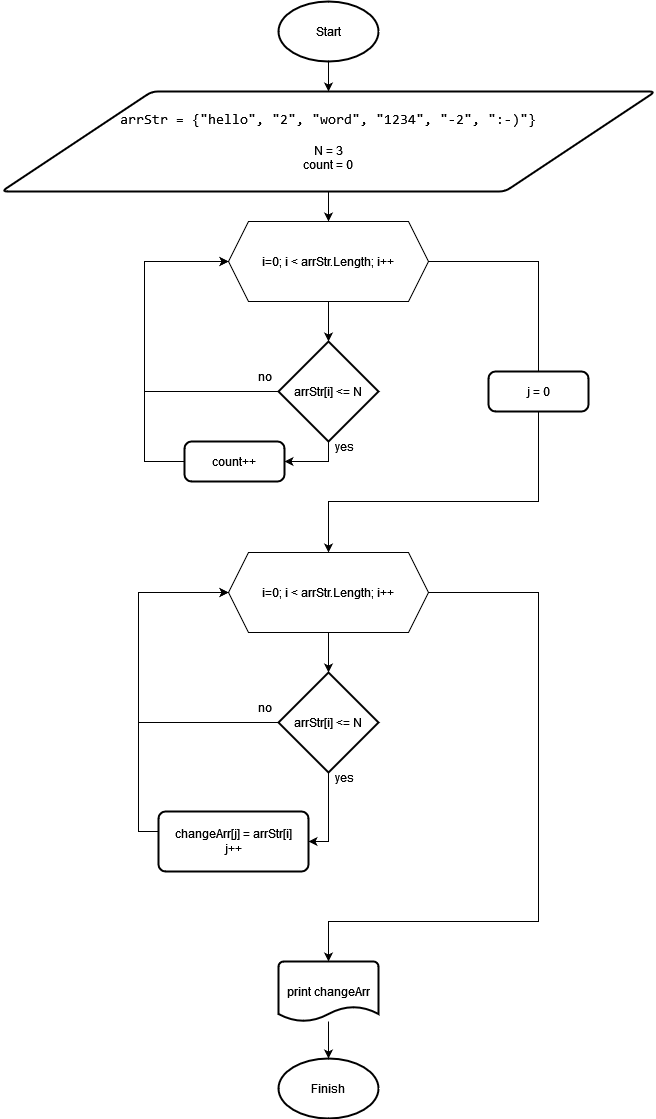

The diagram above was exported from draw.io. Its source (the exported page's mxGraphModel, read from the mxfile embedded in the PNG):
<mxGraphModel dx="1422" dy="752" grid="1" gridSize="10" guides="1" tooltips="1" connect="1" arrows="1" fold="1" page="1" pageScale="1" pageWidth="827" pageHeight="1169" math="0" shadow="0">
  <root>
    <mxCell id="0" />
    <mxCell id="1" parent="0" />
    <mxCell id="Bb7AW1mNMbJNiuH93wXJ-1" value="Finish" style="strokeWidth=2;html=1;shape=mxgraph.flowchart.start_1;whiteSpace=wrap;" vertex="1" parent="1">
      <mxGeometry x="360" y="1077" width="100" height="60" as="geometry" />
    </mxCell>
    <mxCell id="Bb7AW1mNMbJNiuH93wXJ-4" style="edgeStyle=orthogonalEdgeStyle;rounded=0;orthogonalLoop=1;jettySize=auto;html=1;entryX=0.5;entryY=0;entryDx=0;entryDy=0;fontColor=#000000;" edge="1" parent="1" source="Bb7AW1mNMbJNiuH93wXJ-2" target="Bb7AW1mNMbJNiuH93wXJ-3">
      <mxGeometry relative="1" as="geometry" />
    </mxCell>
    <mxCell id="Bb7AW1mNMbJNiuH93wXJ-2" value="Start" style="strokeWidth=2;html=1;shape=mxgraph.flowchart.start_1;whiteSpace=wrap;" vertex="1" parent="1">
      <mxGeometry x="360" y="20" width="100" height="60" as="geometry" />
    </mxCell>
    <mxCell id="Bb7AW1mNMbJNiuH93wXJ-17" style="edgeStyle=orthogonalEdgeStyle;rounded=0;orthogonalLoop=1;jettySize=auto;html=1;entryX=0.5;entryY=0;entryDx=0;entryDy=0;fontColor=#000000;" edge="1" parent="1" source="Bb7AW1mNMbJNiuH93wXJ-3" target="Bb7AW1mNMbJNiuH93wXJ-6">
      <mxGeometry relative="1" as="geometry" />
    </mxCell>
    <mxCell id="Bb7AW1mNMbJNiuH93wXJ-3" value="&lt;div style=&quot;font-family: Consolas, &amp;quot;Courier New&amp;quot;, monospace; font-weight: normal; font-size: 14px; line-height: 19px;&quot;&gt;&lt;div&gt;&lt;span style=&quot;background-color: transparent;&quot;&gt;arrStr = {&quot;hello&quot;, &quot;2&quot;, &quot;word&quot;, &quot;1234&quot;, &quot;-2&quot;, &quot;:-)&quot;}&lt;/span&gt;&lt;/div&gt;&lt;/div&gt;&lt;div&gt;&lt;br&gt;&lt;/div&gt;&lt;div&gt;N = 3&lt;/div&gt;&lt;div&gt;count = 0&lt;br&gt;&lt;/div&gt;" style="shape=parallelogram;html=1;strokeWidth=2;perimeter=parallelogramPerimeter;whiteSpace=wrap;rounded=1;arcSize=12;size=0.23;" vertex="1" parent="1">
      <mxGeometry x="83" y="110" width="654" height="100" as="geometry" />
    </mxCell>
    <mxCell id="Bb7AW1mNMbJNiuH93wXJ-13" style="edgeStyle=orthogonalEdgeStyle;rounded=0;orthogonalLoop=1;jettySize=auto;html=1;entryX=0.5;entryY=0;entryDx=0;entryDy=0;entryPerimeter=0;fontColor=#000000;" edge="1" parent="1" source="Bb7AW1mNMbJNiuH93wXJ-6" target="Bb7AW1mNMbJNiuH93wXJ-7">
      <mxGeometry relative="1" as="geometry" />
    </mxCell>
    <mxCell id="Bb7AW1mNMbJNiuH93wXJ-27" style="edgeStyle=orthogonalEdgeStyle;rounded=0;orthogonalLoop=1;jettySize=auto;html=1;entryX=0.5;entryY=0;entryDx=0;entryDy=0;fontColor=#000000;" edge="1" parent="1" source="Bb7AW1mNMbJNiuH93wXJ-6" target="Bb7AW1mNMbJNiuH93wXJ-19">
      <mxGeometry relative="1" as="geometry">
        <Array as="points">
          <mxPoint x="620" y="280" />
          <mxPoint x="620" y="520" />
          <mxPoint x="410" y="520" />
        </Array>
      </mxGeometry>
    </mxCell>
    <mxCell id="Bb7AW1mNMbJNiuH93wXJ-6" value="i=0; i &amp;lt; arrStr.Length; i++" style="shape=hexagon;perimeter=hexagonPerimeter2;whiteSpace=wrap;html=1;fixedSize=1;labelBackgroundColor=none;fontColor=#000000;" vertex="1" parent="1">
      <mxGeometry x="310" y="240" width="200" height="80" as="geometry" />
    </mxCell>
    <mxCell id="Bb7AW1mNMbJNiuH93wXJ-10" style="edgeStyle=orthogonalEdgeStyle;rounded=0;orthogonalLoop=1;jettySize=auto;html=1;entryX=0;entryY=0.5;entryDx=0;entryDy=0;fontColor=#000000;" edge="1" parent="1" source="Bb7AW1mNMbJNiuH93wXJ-7" target="Bb7AW1mNMbJNiuH93wXJ-6">
      <mxGeometry relative="1" as="geometry">
        <Array as="points">
          <mxPoint x="226" y="410" />
          <mxPoint x="226" y="280" />
        </Array>
      </mxGeometry>
    </mxCell>
    <mxCell id="Bb7AW1mNMbJNiuH93wXJ-15" style="edgeStyle=orthogonalEdgeStyle;rounded=0;orthogonalLoop=1;jettySize=auto;html=1;exitX=0.5;exitY=1;exitDx=0;exitDy=0;exitPerimeter=0;entryX=1;entryY=0.5;entryDx=0;entryDy=0;fontColor=#000000;" edge="1" parent="1" source="Bb7AW1mNMbJNiuH93wXJ-7" target="Bb7AW1mNMbJNiuH93wXJ-8">
      <mxGeometry relative="1" as="geometry" />
    </mxCell>
    <mxCell id="Bb7AW1mNMbJNiuH93wXJ-7" value="arrStr[i] &amp;lt;= N" style="strokeWidth=2;html=1;shape=mxgraph.flowchart.decision;whiteSpace=wrap;labelBackgroundColor=none;fontColor=#000000;" vertex="1" parent="1">
      <mxGeometry x="360" y="360" width="100" height="100" as="geometry" />
    </mxCell>
    <mxCell id="Bb7AW1mNMbJNiuH93wXJ-16" style="edgeStyle=orthogonalEdgeStyle;rounded=0;orthogonalLoop=1;jettySize=auto;html=1;entryX=0;entryY=0.5;entryDx=0;entryDy=0;fontColor=#000000;" edge="1" parent="1" source="Bb7AW1mNMbJNiuH93wXJ-8" target="Bb7AW1mNMbJNiuH93wXJ-6">
      <mxGeometry relative="1" as="geometry">
        <Array as="points">
          <mxPoint x="226" y="480" />
          <mxPoint x="226" y="280" />
        </Array>
      </mxGeometry>
    </mxCell>
    <mxCell id="Bb7AW1mNMbJNiuH93wXJ-8" value="count++" style="rounded=1;whiteSpace=wrap;html=1;absoluteArcSize=1;arcSize=14;strokeWidth=2;labelBackgroundColor=none;fontColor=#000000;" vertex="1" parent="1">
      <mxGeometry x="266" y="460" width="100" height="40" as="geometry" />
    </mxCell>
    <mxCell id="Bb7AW1mNMbJNiuH93wXJ-11" value="yes" style="text;html=1;align=center;verticalAlign=middle;resizable=0;points=[];autosize=1;strokeColor=none;fillColor=none;fontColor=#000000;" vertex="1" parent="1">
      <mxGeometry x="406" y="450" width="40" height="30" as="geometry" />
    </mxCell>
    <mxCell id="Bb7AW1mNMbJNiuH93wXJ-12" value="no" style="text;html=1;align=center;verticalAlign=middle;resizable=0;points=[];autosize=1;strokeColor=none;fillColor=none;fontColor=#000000;" vertex="1" parent="1">
      <mxGeometry x="326" y="380" width="40" height="30" as="geometry" />
    </mxCell>
    <mxCell id="Bb7AW1mNMbJNiuH93wXJ-18" style="edgeStyle=orthogonalEdgeStyle;rounded=0;orthogonalLoop=1;jettySize=auto;html=1;entryX=0.5;entryY=0;entryDx=0;entryDy=0;entryPerimeter=0;fontColor=#000000;" edge="1" source="Bb7AW1mNMbJNiuH93wXJ-19" target="Bb7AW1mNMbJNiuH93wXJ-22" parent="1">
      <mxGeometry relative="1" as="geometry" />
    </mxCell>
    <mxCell id="Bb7AW1mNMbJNiuH93wXJ-32" style="edgeStyle=orthogonalEdgeStyle;rounded=0;orthogonalLoop=1;jettySize=auto;html=1;exitX=1;exitY=0.5;exitDx=0;exitDy=0;entryX=0.5;entryY=0;entryDx=0;entryDy=0;entryPerimeter=0;fontColor=#000000;" edge="1" parent="1" source="Bb7AW1mNMbJNiuH93wXJ-19" target="Bb7AW1mNMbJNiuH93wXJ-30">
      <mxGeometry relative="1" as="geometry">
        <Array as="points">
          <mxPoint x="620" y="611" />
          <mxPoint x="620" y="940" />
          <mxPoint x="410" y="940" />
        </Array>
      </mxGeometry>
    </mxCell>
    <mxCell id="Bb7AW1mNMbJNiuH93wXJ-19" value="i=0; i &amp;lt; arrStr.Length; i++" style="shape=hexagon;perimeter=hexagonPerimeter2;whiteSpace=wrap;html=1;fixedSize=1;labelBackgroundColor=none;fontColor=#000000;" vertex="1" parent="1">
      <mxGeometry x="310" y="571" width="200" height="80" as="geometry" />
    </mxCell>
    <mxCell id="Bb7AW1mNMbJNiuH93wXJ-20" style="edgeStyle=orthogonalEdgeStyle;rounded=0;orthogonalLoop=1;jettySize=auto;html=1;entryX=0;entryY=0.5;entryDx=0;entryDy=0;fontColor=#000000;" edge="1" source="Bb7AW1mNMbJNiuH93wXJ-22" target="Bb7AW1mNMbJNiuH93wXJ-19" parent="1">
      <mxGeometry relative="1" as="geometry">
        <Array as="points">
          <mxPoint x="220" y="741" />
          <mxPoint x="220" y="611" />
        </Array>
      </mxGeometry>
    </mxCell>
    <mxCell id="Bb7AW1mNMbJNiuH93wXJ-21" style="edgeStyle=orthogonalEdgeStyle;rounded=0;orthogonalLoop=1;jettySize=auto;html=1;exitX=0.5;exitY=1;exitDx=0;exitDy=0;exitPerimeter=0;entryX=1;entryY=0.5;entryDx=0;entryDy=0;fontColor=#000000;" edge="1" source="Bb7AW1mNMbJNiuH93wXJ-22" target="Bb7AW1mNMbJNiuH93wXJ-24" parent="1">
      <mxGeometry relative="1" as="geometry" />
    </mxCell>
    <mxCell id="Bb7AW1mNMbJNiuH93wXJ-22" value="arrStr[i] &amp;lt;= N" style="strokeWidth=2;html=1;shape=mxgraph.flowchart.decision;whiteSpace=wrap;labelBackgroundColor=none;fontColor=#000000;" vertex="1" parent="1">
      <mxGeometry x="360" y="691" width="100" height="100" as="geometry" />
    </mxCell>
    <mxCell id="Bb7AW1mNMbJNiuH93wXJ-23" style="edgeStyle=orthogonalEdgeStyle;rounded=0;orthogonalLoop=1;jettySize=auto;html=1;entryX=0;entryY=0.5;entryDx=0;entryDy=0;fontColor=#000000;exitX=0;exitY=0.5;exitDx=0;exitDy=0;" edge="1" source="Bb7AW1mNMbJNiuH93wXJ-24" target="Bb7AW1mNMbJNiuH93wXJ-19" parent="1">
      <mxGeometry relative="1" as="geometry">
        <Array as="points">
          <mxPoint x="220" y="850" />
          <mxPoint x="220" y="611" />
        </Array>
      </mxGeometry>
    </mxCell>
    <mxCell id="Bb7AW1mNMbJNiuH93wXJ-24" value="&lt;div&gt;changeArr[j] = arrStr[i]&lt;/div&gt;&lt;div&gt;j++&lt;/div&gt;" style="rounded=1;whiteSpace=wrap;html=1;absoluteArcSize=1;arcSize=14;strokeWidth=2;labelBackgroundColor=none;fontColor=#000000;" vertex="1" parent="1">
      <mxGeometry x="240" y="830" width="150" height="60" as="geometry" />
    </mxCell>
    <mxCell id="Bb7AW1mNMbJNiuH93wXJ-25" value="yes" style="text;html=1;align=center;verticalAlign=middle;resizable=0;points=[];autosize=1;strokeColor=none;fillColor=none;fontColor=#000000;" vertex="1" parent="1">
      <mxGeometry x="406" y="781" width="40" height="30" as="geometry" />
    </mxCell>
    <mxCell id="Bb7AW1mNMbJNiuH93wXJ-26" value="no" style="text;html=1;align=center;verticalAlign=middle;resizable=0;points=[];autosize=1;strokeColor=none;fillColor=none;fontColor=#000000;" vertex="1" parent="1">
      <mxGeometry x="326" y="711" width="40" height="30" as="geometry" />
    </mxCell>
    <mxCell id="Bb7AW1mNMbJNiuH93wXJ-29" value="j = 0" style="rounded=1;whiteSpace=wrap;html=1;absoluteArcSize=1;arcSize=14;strokeWidth=2;labelBackgroundColor=none;fontColor=#000000;" vertex="1" parent="1">
      <mxGeometry x="570" y="390" width="100" height="40" as="geometry" />
    </mxCell>
    <mxCell id="Bb7AW1mNMbJNiuH93wXJ-31" style="edgeStyle=orthogonalEdgeStyle;rounded=0;orthogonalLoop=1;jettySize=auto;html=1;fontColor=#000000;" edge="1" parent="1" source="Bb7AW1mNMbJNiuH93wXJ-30" target="Bb7AW1mNMbJNiuH93wXJ-1">
      <mxGeometry relative="1" as="geometry" />
    </mxCell>
    <mxCell id="Bb7AW1mNMbJNiuH93wXJ-30" value="print changeArr" style="strokeWidth=2;html=1;shape=mxgraph.flowchart.document2;whiteSpace=wrap;size=0.25;labelBackgroundColor=none;fontColor=#000000;" vertex="1" parent="1">
      <mxGeometry x="360" y="980" width="100" height="60" as="geometry" />
    </mxCell>
  </root>
</mxGraphModel>